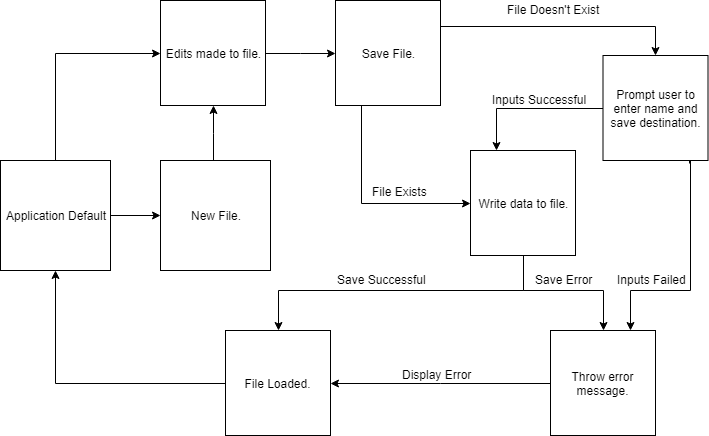

The diagram above was exported from draw.io. Its source (the exported page's mxGraphModel, read from the mxfile embedded in the PNG):
<mxGraphModel dx="1182" dy="766" grid="1" gridSize="10" guides="1" tooltips="1" connect="1" arrows="1" fold="1" page="1" pageScale="1" pageWidth="850" pageHeight="1100" math="0" shadow="0">
  <root>
    <mxCell id="0" />
    <mxCell id="1" parent="0" />
    <mxCell id="a5wvgJ-WwkV2IdCA3dRF-9" style="edgeStyle=orthogonalEdgeStyle;rounded=0;orthogonalLoop=1;jettySize=auto;html=1;entryX=0;entryY=0.5;entryDx=0;entryDy=0;exitX=0.5;exitY=0;exitDx=0;exitDy=0;" parent="1" source="a5wvgJ-WwkV2IdCA3dRF-1" target="a5wvgJ-WwkV2IdCA3dRF-2" edge="1">
      <mxGeometry relative="1" as="geometry" />
    </mxCell>
    <mxCell id="a5wvgJ-WwkV2IdCA3dRF-19" style="edgeStyle=orthogonalEdgeStyle;rounded=0;orthogonalLoop=1;jettySize=auto;html=1;entryX=0;entryY=0.5;entryDx=0;entryDy=0;" parent="1" source="a5wvgJ-WwkV2IdCA3dRF-1" target="a5wvgJ-WwkV2IdCA3dRF-8" edge="1">
      <mxGeometry relative="1" as="geometry" />
    </mxCell>
    <mxCell id="a5wvgJ-WwkV2IdCA3dRF-1" value="Application Default" style="whiteSpace=wrap;html=1;aspect=fixed;" parent="1" vertex="1">
      <mxGeometry x="70" y="190" width="110" height="110" as="geometry" />
    </mxCell>
    <mxCell id="a5wvgJ-WwkV2IdCA3dRF-10" style="edgeStyle=orthogonalEdgeStyle;rounded=0;orthogonalLoop=1;jettySize=auto;html=1;entryX=0;entryY=0.5;entryDx=0;entryDy=0;" parent="1" source="a5wvgJ-WwkV2IdCA3dRF-2" target="a5wvgJ-WwkV2IdCA3dRF-7" edge="1">
      <mxGeometry relative="1" as="geometry" />
    </mxCell>
    <mxCell id="a5wvgJ-WwkV2IdCA3dRF-2" value="Edits made to file." style="whiteSpace=wrap;html=1;aspect=fixed;" parent="1" vertex="1">
      <mxGeometry x="230" y="30" width="105" height="105" as="geometry" />
    </mxCell>
    <mxCell id="a5wvgJ-WwkV2IdCA3dRF-21" style="edgeStyle=orthogonalEdgeStyle;rounded=0;orthogonalLoop=1;jettySize=auto;html=1;entryX=0.5;entryY=1;entryDx=0;entryDy=0;" parent="1" source="a5wvgJ-WwkV2IdCA3dRF-3" target="a5wvgJ-WwkV2IdCA3dRF-1" edge="1">
      <mxGeometry relative="1" as="geometry" />
    </mxCell>
    <mxCell id="a5wvgJ-WwkV2IdCA3dRF-3" value="File Loaded." style="whiteSpace=wrap;html=1;aspect=fixed;" parent="1" vertex="1">
      <mxGeometry x="295" y="360" width="105" height="105" as="geometry" />
    </mxCell>
    <mxCell id="a5wvgJ-WwkV2IdCA3dRF-23" style="edgeStyle=orthogonalEdgeStyle;rounded=0;orthogonalLoop=1;jettySize=auto;html=1;" parent="1" source="a5wvgJ-WwkV2IdCA3dRF-4" edge="1">
      <mxGeometry relative="1" as="geometry">
        <mxPoint x="400" y="413" as="targetPoint" />
      </mxGeometry>
    </mxCell>
    <mxCell id="a5wvgJ-WwkV2IdCA3dRF-4" value="Throw error message." style="whiteSpace=wrap;html=1;aspect=fixed;" parent="1" vertex="1">
      <mxGeometry x="620" y="360" width="105" height="105" as="geometry" />
    </mxCell>
    <mxCell id="a5wvgJ-WwkV2IdCA3dRF-17" style="edgeStyle=orthogonalEdgeStyle;rounded=0;orthogonalLoop=1;jettySize=auto;html=1;entryX=0.5;entryY=0;entryDx=0;entryDy=0;exitX=0.5;exitY=1;exitDx=0;exitDy=0;" parent="1" source="a5wvgJ-WwkV2IdCA3dRF-5" target="a5wvgJ-WwkV2IdCA3dRF-4" edge="1">
      <mxGeometry relative="1" as="geometry">
        <Array as="points">
          <mxPoint x="593" y="320" />
          <mxPoint x="673" y="320" />
        </Array>
      </mxGeometry>
    </mxCell>
    <mxCell id="a5wvgJ-WwkV2IdCA3dRF-26" style="edgeStyle=orthogonalEdgeStyle;rounded=0;orthogonalLoop=1;jettySize=auto;html=1;exitX=0.5;exitY=1;exitDx=0;exitDy=0;entryX=0.5;entryY=0;entryDx=0;entryDy=0;" parent="1" source="a5wvgJ-WwkV2IdCA3dRF-5" target="a5wvgJ-WwkV2IdCA3dRF-3" edge="1">
      <mxGeometry relative="1" as="geometry">
        <Array as="points">
          <mxPoint x="593" y="320" />
          <mxPoint x="348" y="320" />
        </Array>
      </mxGeometry>
    </mxCell>
    <mxCell id="a5wvgJ-WwkV2IdCA3dRF-5" value="Write data to file." style="whiteSpace=wrap;html=1;aspect=fixed;" parent="1" vertex="1">
      <mxGeometry x="540" y="180" width="105" height="105" as="geometry" />
    </mxCell>
    <mxCell id="a5wvgJ-WwkV2IdCA3dRF-14" style="edgeStyle=orthogonalEdgeStyle;rounded=0;orthogonalLoop=1;jettySize=auto;html=1;exitX=0;exitY=0.5;exitDx=0;exitDy=0;entryX=0.25;entryY=0;entryDx=0;entryDy=0;" parent="1" source="a5wvgJ-WwkV2IdCA3dRF-6" target="a5wvgJ-WwkV2IdCA3dRF-5" edge="1">
      <mxGeometry relative="1" as="geometry" />
    </mxCell>
    <mxCell id="a5wvgJ-WwkV2IdCA3dRF-29" style="edgeStyle=orthogonalEdgeStyle;rounded=0;orthogonalLoop=1;jettySize=auto;html=1;exitX=0.825;exitY=1.027;exitDx=0;exitDy=0;exitPerimeter=0;" parent="1" source="a5wvgJ-WwkV2IdCA3dRF-6" edge="1">
      <mxGeometry relative="1" as="geometry">
        <mxPoint x="700" y="360" as="targetPoint" />
        <Array as="points">
          <mxPoint x="759" y="190" />
          <mxPoint x="760" y="320" />
          <mxPoint x="700" y="320" />
        </Array>
      </mxGeometry>
    </mxCell>
    <mxCell id="a5wvgJ-WwkV2IdCA3dRF-6" value="Prompt user to enter name and save destination." style="whiteSpace=wrap;html=1;aspect=fixed;" parent="1" vertex="1">
      <mxGeometry x="672.5" y="85" width="105" height="105" as="geometry" />
    </mxCell>
    <mxCell id="a5wvgJ-WwkV2IdCA3dRF-12" style="edgeStyle=orthogonalEdgeStyle;rounded=0;orthogonalLoop=1;jettySize=auto;html=1;exitX=1;exitY=0.25;exitDx=0;exitDy=0;entryX=0.5;entryY=0;entryDx=0;entryDy=0;" parent="1" source="a5wvgJ-WwkV2IdCA3dRF-7" target="a5wvgJ-WwkV2IdCA3dRF-6" edge="1">
      <mxGeometry relative="1" as="geometry">
        <Array as="points">
          <mxPoint x="725" y="56" />
        </Array>
      </mxGeometry>
    </mxCell>
    <mxCell id="a5wvgJ-WwkV2IdCA3dRF-15" style="edgeStyle=orthogonalEdgeStyle;rounded=0;orthogonalLoop=1;jettySize=auto;html=1;exitX=0.25;exitY=1;exitDx=0;exitDy=0;entryX=0;entryY=0.5;entryDx=0;entryDy=0;" parent="1" source="a5wvgJ-WwkV2IdCA3dRF-7" target="a5wvgJ-WwkV2IdCA3dRF-5" edge="1">
      <mxGeometry relative="1" as="geometry" />
    </mxCell>
    <mxCell id="a5wvgJ-WwkV2IdCA3dRF-7" value="Save File." style="whiteSpace=wrap;html=1;aspect=fixed;" parent="1" vertex="1">
      <mxGeometry x="405" y="30" width="105" height="105" as="geometry" />
    </mxCell>
    <mxCell id="a5wvgJ-WwkV2IdCA3dRF-25" value="" style="edgeStyle=orthogonalEdgeStyle;rounded=0;orthogonalLoop=1;jettySize=auto;html=1;entryX=0.5;entryY=1;entryDx=0;entryDy=0;" parent="1" source="a5wvgJ-WwkV2IdCA3dRF-8" target="a5wvgJ-WwkV2IdCA3dRF-2" edge="1">
      <mxGeometry relative="1" as="geometry">
        <mxPoint x="297.5" y="110" as="targetPoint" />
        <Array as="points">
          <mxPoint x="283" y="163" />
        </Array>
      </mxGeometry>
    </mxCell>
    <mxCell id="a5wvgJ-WwkV2IdCA3dRF-8" value="New File." style="whiteSpace=wrap;html=1;aspect=fixed;" parent="1" vertex="1">
      <mxGeometry x="230" y="190" width="110" height="110" as="geometry" />
    </mxCell>
    <mxCell id="a5wvgJ-WwkV2IdCA3dRF-13" value="File Doesn't Exist" style="text;html=1;resizable=0;points=[];autosize=1;align=left;verticalAlign=top;spacingTop=-4;" parent="1" vertex="1">
      <mxGeometry x="575" y="30" width="110" height="20" as="geometry" />
    </mxCell>
    <mxCell id="a5wvgJ-WwkV2IdCA3dRF-16" value="File Exists" style="text;html=1;resizable=0;points=[];autosize=1;align=left;verticalAlign=top;spacingTop=-4;" parent="1" vertex="1">
      <mxGeometry x="440" y="212" width="70" height="20" as="geometry" />
    </mxCell>
    <mxCell id="a5wvgJ-WwkV2IdCA3dRF-18" value="Save Error" style="text;html=1;resizable=0;points=[];autosize=1;align=left;verticalAlign=top;spacingTop=-4;" parent="1" vertex="1">
      <mxGeometry x="602.5" y="300" width="70" height="20" as="geometry" />
    </mxCell>
    <mxCell id="a5wvgJ-WwkV2IdCA3dRF-27" value="Save Successful&amp;nbsp;" style="text;html=1;resizable=0;points=[];autosize=1;align=left;verticalAlign=top;spacingTop=-4;" parent="1" vertex="1">
      <mxGeometry x="405" y="300" width="110" height="20" as="geometry" />
    </mxCell>
    <mxCell id="a5wvgJ-WwkV2IdCA3dRF-28" value="Inputs Successful" style="text;html=1;resizable=0;points=[];autosize=1;align=left;verticalAlign=top;spacingTop=-4;" parent="1" vertex="1">
      <mxGeometry x="560" y="120" width="110" height="20" as="geometry" />
    </mxCell>
    <mxCell id="a5wvgJ-WwkV2IdCA3dRF-30" value="Inputs Failed" style="text;html=1;resizable=0;points=[];autosize=1;align=left;verticalAlign=top;spacingTop=-4;" parent="1" vertex="1">
      <mxGeometry x="685" y="300" width="80" height="20" as="geometry" />
    </mxCell>
    <mxCell id="a5wvgJ-WwkV2IdCA3dRF-31" value="Display Error" style="text;html=1;resizable=0;points=[];autosize=1;align=left;verticalAlign=top;spacingTop=-4;" parent="1" vertex="1">
      <mxGeometry x="470" y="395" width="80" height="20" as="geometry" />
    </mxCell>
  </root>
</mxGraphModel>